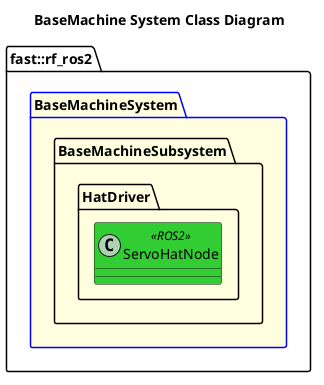

The diagram above was rendered by PlantUML. Its source (embedded in the PNG):
@startuml
title BaseMachine System Class Diagram

namespace fast::rf_ros2 {
    package BaseMachineSystem #LightYellow;line:blue {
        namespace BaseMachineSubsystem {
            namespace HatDriver {
                class ServoHatNode <<ROS2>> #LimeGreen {

                }
            }
        }
    }
}
@enduml